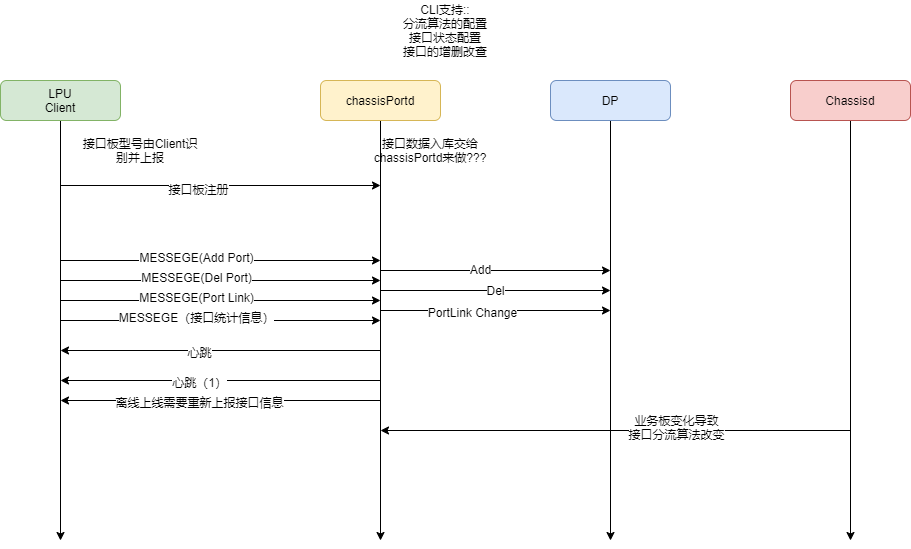

The diagram above was exported from draw.io. Its source (the exported page's mxGraphModel, read from the mxfile embedded in the PNG):
<mxGraphModel dx="1422" dy="762" grid="1" gridSize="10" guides="1" tooltips="1" connect="1" arrows="1" fold="1" page="1" pageScale="1" pageWidth="827" pageHeight="1169" math="0" shadow="0">
  <root>
    <mxCell id="0" />
    <mxCell id="1" parent="0" />
    <mxCell id="pELGlnlmtRY7HL2pPtgr-6" style="edgeStyle=orthogonalEdgeStyle;rounded=0;orthogonalLoop=1;jettySize=auto;html=1;exitX=1;exitY=0.5;exitDx=0;exitDy=0;curved=1;" edge="1" parent="1">
      <mxGeometry relative="1" as="geometry">
        <mxPoint x="180" y="385" as="sourcePoint" />
        <mxPoint x="500" y="385" as="targetPoint" />
      </mxGeometry>
    </mxCell>
    <mxCell id="pELGlnlmtRY7HL2pPtgr-25" value="接口板注册" style="edgeLabel;html=1;align=center;verticalAlign=middle;resizable=0;points=[];" vertex="1" connectable="0" parent="pELGlnlmtRY7HL2pPtgr-6">
      <mxGeometry x="-0.1437" y="-3" relative="1" as="geometry">
        <mxPoint as="offset" />
      </mxGeometry>
    </mxCell>
    <mxCell id="pELGlnlmtRY7HL2pPtgr-16" value="" style="edgeStyle=orthogonalEdgeStyle;curved=1;rounded=0;orthogonalLoop=1;jettySize=auto;html=1;" edge="1" parent="1" source="pELGlnlmtRY7HL2pPtgr-1">
      <mxGeometry relative="1" as="geometry">
        <mxPoint x="180" y="740" as="targetPoint" />
      </mxGeometry>
    </mxCell>
    <mxCell id="pELGlnlmtRY7HL2pPtgr-1" value="LPU&lt;br&gt;Client" style="rounded=1;whiteSpace=wrap;html=1;fillColor=#d5e8d4;strokeColor=#82b366;" vertex="1" parent="1">
      <mxGeometry x="120" y="280" width="120" height="40" as="geometry" />
    </mxCell>
    <mxCell id="pELGlnlmtRY7HL2pPtgr-17" style="edgeStyle=orthogonalEdgeStyle;curved=1;rounded=0;orthogonalLoop=1;jettySize=auto;html=1;" edge="1" parent="1" source="pELGlnlmtRY7HL2pPtgr-4">
      <mxGeometry relative="1" as="geometry">
        <mxPoint x="500" y="740" as="targetPoint" />
      </mxGeometry>
    </mxCell>
    <mxCell id="pELGlnlmtRY7HL2pPtgr-4" value="chassisPortd" style="rounded=1;whiteSpace=wrap;html=1;fillColor=#fff2cc;strokeColor=#d6b656;" vertex="1" parent="1">
      <mxGeometry x="440" y="280" width="120" height="40" as="geometry" />
    </mxCell>
    <mxCell id="pELGlnlmtRY7HL2pPtgr-19" style="edgeStyle=orthogonalEdgeStyle;curved=1;rounded=0;orthogonalLoop=1;jettySize=auto;html=1;entryX=1;entryY=0.75;entryDx=0;entryDy=0;" edge="1" parent="1">
      <mxGeometry relative="1" as="geometry">
        <mxPoint x="500" y="550" as="sourcePoint" />
        <mxPoint x="180" y="550" as="targetPoint" />
      </mxGeometry>
    </mxCell>
    <mxCell id="pELGlnlmtRY7HL2pPtgr-21" value="心跳" style="edgeLabel;html=1;align=center;verticalAlign=middle;resizable=0;points=[];" vertex="1" connectable="0" parent="pELGlnlmtRY7HL2pPtgr-19">
      <mxGeometry x="0.1375" y="1" relative="1" as="geometry">
        <mxPoint as="offset" />
      </mxGeometry>
    </mxCell>
    <mxCell id="pELGlnlmtRY7HL2pPtgr-23" style="edgeStyle=orthogonalEdgeStyle;curved=1;rounded=0;orthogonalLoop=1;jettySize=auto;html=1;entryX=1;entryY=0.75;entryDx=0;entryDy=0;" edge="1" parent="1">
      <mxGeometry relative="1" as="geometry">
        <mxPoint x="500" y="580" as="sourcePoint" />
        <mxPoint x="180" y="580" as="targetPoint" />
      </mxGeometry>
    </mxCell>
    <mxCell id="pELGlnlmtRY7HL2pPtgr-24" value="心跳（1）" style="edgeLabel;html=1;align=center;verticalAlign=middle;resizable=0;points=[];" vertex="1" connectable="0" parent="pELGlnlmtRY7HL2pPtgr-23">
      <mxGeometry x="0.1375" y="1" relative="1" as="geometry">
        <mxPoint as="offset" />
      </mxGeometry>
    </mxCell>
    <mxCell id="pELGlnlmtRY7HL2pPtgr-26" style="edgeStyle=orthogonalEdgeStyle;rounded=0;orthogonalLoop=1;jettySize=auto;html=1;exitX=1;exitY=0.5;exitDx=0;exitDy=0;curved=1;" edge="1" parent="1">
      <mxGeometry relative="1" as="geometry">
        <mxPoint x="180" y="460" as="sourcePoint" />
        <mxPoint x="500" y="460" as="targetPoint" />
      </mxGeometry>
    </mxCell>
    <mxCell id="pELGlnlmtRY7HL2pPtgr-28" value="MESSEGE(Add Port)" style="edgeLabel;html=1;align=center;verticalAlign=middle;resizable=0;points=[];" vertex="1" connectable="0" parent="pELGlnlmtRY7HL2pPtgr-26">
      <mxGeometry x="-0.1562" y="4" relative="1" as="geometry">
        <mxPoint as="offset" />
      </mxGeometry>
    </mxCell>
    <mxCell id="pELGlnlmtRY7HL2pPtgr-29" style="edgeStyle=orthogonalEdgeStyle;rounded=0;orthogonalLoop=1;jettySize=auto;html=1;exitX=1;exitY=0.5;exitDx=0;exitDy=0;curved=1;" edge="1" parent="1">
      <mxGeometry relative="1" as="geometry">
        <mxPoint x="180" y="480" as="sourcePoint" />
        <mxPoint x="500" y="480" as="targetPoint" />
      </mxGeometry>
    </mxCell>
    <mxCell id="pELGlnlmtRY7HL2pPtgr-30" value="MESSEGE(Del&amp;nbsp;Port)" style="edgeLabel;html=1;align=center;verticalAlign=middle;resizable=0;points=[];" vertex="1" connectable="0" parent="pELGlnlmtRY7HL2pPtgr-29">
      <mxGeometry x="-0.1562" y="4" relative="1" as="geometry">
        <mxPoint as="offset" />
      </mxGeometry>
    </mxCell>
    <mxCell id="pELGlnlmtRY7HL2pPtgr-31" style="edgeStyle=orthogonalEdgeStyle;rounded=0;orthogonalLoop=1;jettySize=auto;html=1;exitX=1;exitY=0.5;exitDx=0;exitDy=0;curved=1;" edge="1" parent="1">
      <mxGeometry relative="1" as="geometry">
        <mxPoint x="180" y="500" as="sourcePoint" />
        <mxPoint x="500" y="500" as="targetPoint" />
      </mxGeometry>
    </mxCell>
    <mxCell id="pELGlnlmtRY7HL2pPtgr-32" value="MESSEGE(Port Link)" style="edgeLabel;html=1;align=center;verticalAlign=middle;resizable=0;points=[];" vertex="1" connectable="0" parent="pELGlnlmtRY7HL2pPtgr-31">
      <mxGeometry x="-0.1562" y="4" relative="1" as="geometry">
        <mxPoint as="offset" />
      </mxGeometry>
    </mxCell>
    <mxCell id="pELGlnlmtRY7HL2pPtgr-34" style="edgeStyle=orthogonalEdgeStyle;curved=1;rounded=0;orthogonalLoop=1;jettySize=auto;html=1;" edge="1" parent="1" source="pELGlnlmtRY7HL2pPtgr-33">
      <mxGeometry relative="1" as="geometry">
        <mxPoint x="730" y="740" as="targetPoint" />
      </mxGeometry>
    </mxCell>
    <mxCell id="pELGlnlmtRY7HL2pPtgr-33" value="DP" style="rounded=1;whiteSpace=wrap;html=1;fillColor=#dae8fc;strokeColor=#6c8ebf;" vertex="1" parent="1">
      <mxGeometry x="670" y="280" width="120" height="40" as="geometry" />
    </mxCell>
    <mxCell id="pELGlnlmtRY7HL2pPtgr-36" value="" style="endArrow=classic;html=1;" edge="1" parent="1">
      <mxGeometry width="50" height="50" relative="1" as="geometry">
        <mxPoint x="500" y="470" as="sourcePoint" />
        <mxPoint x="730" y="470" as="targetPoint" />
      </mxGeometry>
    </mxCell>
    <mxCell id="pELGlnlmtRY7HL2pPtgr-39" value="Add" style="edgeLabel;html=1;align=center;verticalAlign=middle;resizable=0;points=[];" vertex="1" connectable="0" parent="pELGlnlmtRY7HL2pPtgr-36">
      <mxGeometry x="-0.1391" y="2" relative="1" as="geometry">
        <mxPoint as="offset" />
      </mxGeometry>
    </mxCell>
    <mxCell id="pELGlnlmtRY7HL2pPtgr-37" value="Del" style="endArrow=classic;html=1;" edge="1" parent="1">
      <mxGeometry width="50" height="50" relative="1" as="geometry">
        <mxPoint x="500" y="490" as="sourcePoint" />
        <mxPoint x="730" y="490" as="targetPoint" />
      </mxGeometry>
    </mxCell>
    <mxCell id="pELGlnlmtRY7HL2pPtgr-38" value="" style="endArrow=classic;html=1;" edge="1" parent="1">
      <mxGeometry width="50" height="50" relative="1" as="geometry">
        <mxPoint x="500" y="510" as="sourcePoint" />
        <mxPoint x="730" y="510" as="targetPoint" />
      </mxGeometry>
    </mxCell>
    <mxCell id="pELGlnlmtRY7HL2pPtgr-40" value="PortLink Change" style="edgeLabel;html=1;align=center;verticalAlign=middle;resizable=0;points=[];" vertex="1" connectable="0" parent="pELGlnlmtRY7HL2pPtgr-38">
      <mxGeometry x="-0.2087" y="-1" relative="1" as="geometry">
        <mxPoint as="offset" />
      </mxGeometry>
    </mxCell>
    <mxCell id="pELGlnlmtRY7HL2pPtgr-43" style="edgeStyle=none;rounded=0;orthogonalLoop=1;jettySize=auto;html=1;" edge="1" parent="1" source="pELGlnlmtRY7HL2pPtgr-42">
      <mxGeometry relative="1" as="geometry">
        <mxPoint x="970" y="740" as="targetPoint" />
      </mxGeometry>
    </mxCell>
    <mxCell id="pELGlnlmtRY7HL2pPtgr-42" value="Chassisd" style="rounded=1;whiteSpace=wrap;html=1;fillColor=#f8cecc;strokeColor=#b85450;" vertex="1" parent="1">
      <mxGeometry x="910" y="280" width="120" height="40" as="geometry" />
    </mxCell>
    <mxCell id="pELGlnlmtRY7HL2pPtgr-44" value="" style="endArrow=classic;html=1;" edge="1" parent="1">
      <mxGeometry width="50" height="50" relative="1" as="geometry">
        <mxPoint x="970" y="630" as="sourcePoint" />
        <mxPoint x="500" y="630" as="targetPoint" />
      </mxGeometry>
    </mxCell>
    <mxCell id="pELGlnlmtRY7HL2pPtgr-45" value="业务板变化导致&lt;br&gt;接口分流算法改变" style="edgeLabel;html=1;align=center;verticalAlign=middle;resizable=0;points=[];" vertex="1" connectable="0" parent="pELGlnlmtRY7HL2pPtgr-44">
      <mxGeometry x="-0.2553" y="-4" relative="1" as="geometry">
        <mxPoint as="offset" />
      </mxGeometry>
    </mxCell>
    <mxCell id="pELGlnlmtRY7HL2pPtgr-46" style="edgeStyle=orthogonalEdgeStyle;rounded=0;orthogonalLoop=1;jettySize=auto;html=1;exitX=1;exitY=0.5;exitDx=0;exitDy=0;curved=1;" edge="1" parent="1">
      <mxGeometry relative="1" as="geometry">
        <mxPoint x="180" y="520" as="sourcePoint" />
        <mxPoint x="500" y="520" as="targetPoint" />
      </mxGeometry>
    </mxCell>
    <mxCell id="pELGlnlmtRY7HL2pPtgr-47" value="MESSEGE（接口统计信息）" style="edgeLabel;html=1;align=center;verticalAlign=middle;resizable=0;points=[];" vertex="1" connectable="0" parent="pELGlnlmtRY7HL2pPtgr-46">
      <mxGeometry x="-0.1562" y="4" relative="1" as="geometry">
        <mxPoint as="offset" />
      </mxGeometry>
    </mxCell>
    <mxCell id="pELGlnlmtRY7HL2pPtgr-51" value="接口数据入库交给chassisPortd来做???" style="text;html=1;strokeColor=none;fillColor=none;align=center;verticalAlign=middle;whiteSpace=wrap;rounded=0;" vertex="1" parent="1">
      <mxGeometry x="490" y="340" width="120" height="20" as="geometry" />
    </mxCell>
    <mxCell id="pELGlnlmtRY7HL2pPtgr-52" value="接口板型号由Client识别并上报" style="text;html=1;strokeColor=none;fillColor=none;align=center;verticalAlign=middle;whiteSpace=wrap;rounded=0;" vertex="1" parent="1">
      <mxGeometry x="200" y="340" width="120" height="20" as="geometry" />
    </mxCell>
    <mxCell id="pELGlnlmtRY7HL2pPtgr-55" style="edgeStyle=orthogonalEdgeStyle;curved=1;rounded=0;orthogonalLoop=1;jettySize=auto;html=1;entryX=1;entryY=0.75;entryDx=0;entryDy=0;" edge="1" parent="1">
      <mxGeometry relative="1" as="geometry">
        <mxPoint x="500" y="600" as="sourcePoint" />
        <mxPoint x="180" y="600" as="targetPoint" />
      </mxGeometry>
    </mxCell>
    <mxCell id="pELGlnlmtRY7HL2pPtgr-56" value="离线上线需要重新上报接口信息" style="edgeLabel;html=1;align=center;verticalAlign=middle;resizable=0;points=[];" vertex="1" connectable="0" parent="pELGlnlmtRY7HL2pPtgr-55">
      <mxGeometry x="0.1375" y="1" relative="1" as="geometry">
        <mxPoint as="offset" />
      </mxGeometry>
    </mxCell>
    <mxCell id="pELGlnlmtRY7HL2pPtgr-59" value="&lt;span style=&quot;font-size: 11px ; background-color: rgb(255 , 255 , 255)&quot;&gt;CLI支持::&lt;/span&gt;&lt;br style=&quot;font-size: 11px&quot;&gt;&lt;span style=&quot;font-size: 11px ; background-color: rgb(255 , 255 , 255)&quot;&gt;分流算法的配置&lt;/span&gt;&lt;br style=&quot;font-size: 11px&quot;&gt;&lt;span style=&quot;font-size: 11px ; background-color: rgb(255 , 255 , 255)&quot;&gt;接口状态配置&lt;/span&gt;&lt;br style=&quot;font-size: 11px&quot;&gt;&lt;span style=&quot;font-size: 11px ; background-color: rgb(255 , 255 , 255)&quot;&gt;接口的增删改查&lt;/span&gt;" style="text;html=1;strokeColor=none;fillColor=none;align=center;verticalAlign=middle;whiteSpace=wrap;rounded=0;" vertex="1" parent="1">
      <mxGeometry x="500" y="200" width="130" height="60" as="geometry" />
    </mxCell>
  </root>
</mxGraphModel>